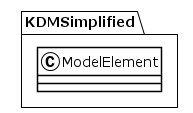

The diagram above was rendered by PlantUML. Its source (embedded in the PNG):
@startuml
!theme plain
package KDMSimplified {
class ModelElement {
}
}
@enduml